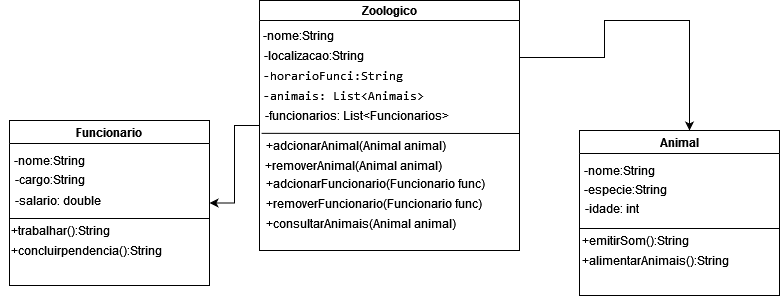

The diagram above was exported from draw.io. Its source (the exported page's mxGraphModel, read from the mxfile embedded in the PNG):
<mxGraphModel dx="880" dy="462" grid="1" gridSize="10" guides="1" tooltips="1" connect="1" arrows="1" fold="1" page="1" pageScale="1" pageWidth="827" pageHeight="1169" math="0" shadow="0">
  <root>
    <mxCell id="0" />
    <mxCell id="1" parent="0" />
    <mxCell id="KJswB4Pnl_kzC5q9WsHX-29" style="edgeStyle=orthogonalEdgeStyle;rounded=0;orthogonalLoop=1;jettySize=auto;html=1;exitX=1;exitY=0.25;exitDx=0;exitDy=0;entryX=0.55;entryY=0;entryDx=0;entryDy=0;entryPerimeter=0;" parent="1" source="KJswB4Pnl_kzC5q9WsHX-2" target="KJswB4Pnl_kzC5q9WsHX-13" edge="1">
      <mxGeometry relative="1" as="geometry">
        <mxPoint x="720" y="250" as="targetPoint" />
        <Array as="points">
          <mxPoint x="635" y="267" />
          <mxPoint x="635" y="230" />
          <mxPoint x="720" y="230" />
        </Array>
      </mxGeometry>
    </mxCell>
    <mxCell id="KJswB4Pnl_kzC5q9WsHX-30" style="edgeStyle=orthogonalEdgeStyle;rounded=0;orthogonalLoop=1;jettySize=auto;html=1;entryX=1;entryY=0.5;entryDx=0;entryDy=0;" parent="1" source="KJswB4Pnl_kzC5q9WsHX-2" target="KJswB4Pnl_kzC5q9WsHX-20" edge="1">
      <mxGeometry relative="1" as="geometry" />
    </mxCell>
    <mxCell id="KJswB4Pnl_kzC5q9WsHX-2" value="Zoologico" style="swimlane;whiteSpace=wrap;html=1;startSize=20;" parent="1" vertex="1">
      <mxGeometry x="290" y="210" width="260" height="250" as="geometry" />
    </mxCell>
    <mxCell id="KJswB4Pnl_kzC5q9WsHX-3" value="-nome:String" style="text;html=1;align=center;verticalAlign=middle;resizable=0;points=[];autosize=1;strokeColor=none;fillColor=none;" parent="KJswB4Pnl_kzC5q9WsHX-2" vertex="1">
      <mxGeometry x="-6" y="20" width="90" height="30" as="geometry" />
    </mxCell>
    <mxCell id="KJswB4Pnl_kzC5q9WsHX-4" value="-localizacao:String" style="text;html=1;align=center;verticalAlign=middle;resizable=0;points=[];autosize=1;strokeColor=none;fillColor=none;" parent="KJswB4Pnl_kzC5q9WsHX-2" vertex="1">
      <mxGeometry x="-6" y="40" width="120" height="30" as="geometry" />
    </mxCell>
    <mxCell id="KJswB4Pnl_kzC5q9WsHX-5" value="&lt;pre&gt;-&lt;code class=&quot;!whitespace-pre hljs language-java&quot;&gt;horarioFunci:String&lt;/code&gt;&lt;/pre&gt;" style="text;html=1;align=center;verticalAlign=middle;resizable=0;points=[];autosize=1;strokeColor=none;fillColor=none;" parent="KJswB4Pnl_kzC5q9WsHX-2" vertex="1">
      <mxGeometry x="-7" y="50" width="160" height="50" as="geometry" />
    </mxCell>
    <mxCell id="KJswB4Pnl_kzC5q9WsHX-6" value="&lt;pre&gt;-&lt;code class=&quot;!whitespace-pre hljs language-java&quot;&gt;animais: List&amp;lt;Animais&amp;gt; &lt;/code&gt;&lt;/pre&gt;" style="text;html=1;align=center;verticalAlign=middle;resizable=0;points=[];autosize=1;strokeColor=none;fillColor=none;" parent="KJswB4Pnl_kzC5q9WsHX-2" vertex="1">
      <mxGeometry x="-8" y="70" width="190" height="50" as="geometry" />
    </mxCell>
    <mxCell id="KJswB4Pnl_kzC5q9WsHX-7" value="-funcionarios: List&amp;lt;Funcionarios&amp;gt;" style="text;html=1;align=center;verticalAlign=middle;resizable=0;points=[];autosize=1;strokeColor=none;fillColor=none;" parent="KJswB4Pnl_kzC5q9WsHX-2" vertex="1">
      <mxGeometry x="-8" y="100" width="210" height="30" as="geometry" />
    </mxCell>
    <mxCell id="KJswB4Pnl_kzC5q9WsHX-9" value="+adcionarAnimal(Animal animal)" style="text;html=1;align=center;verticalAlign=middle;resizable=0;points=[];autosize=1;strokeColor=none;fillColor=none;" parent="KJswB4Pnl_kzC5q9WsHX-2" vertex="1">
      <mxGeometry x="-4" y="130" width="200" height="30" as="geometry" />
    </mxCell>
    <mxCell id="KJswB4Pnl_kzC5q9WsHX-10" value="+removerAnimal(Animal animal)" style="text;html=1;align=center;verticalAlign=middle;resizable=0;points=[];autosize=1;strokeColor=none;fillColor=none;" parent="KJswB4Pnl_kzC5q9WsHX-2" vertex="1">
      <mxGeometry x="-6" y="150" width="200" height="30" as="geometry" />
    </mxCell>
    <mxCell id="KJswB4Pnl_kzC5q9WsHX-11" value="+adcionarFuncionario(Funcionario func)" style="text;whiteSpace=wrap;html=1;" parent="KJswB4Pnl_kzC5q9WsHX-2" vertex="1">
      <mxGeometry x="4.5" y="170" width="225" height="30" as="geometry" />
    </mxCell>
    <mxCell id="KJswB4Pnl_kzC5q9WsHX-12" value="+removerFuncionario(Funcionario func)" style="text;whiteSpace=wrap;html=1;" parent="KJswB4Pnl_kzC5q9WsHX-2" vertex="1">
      <mxGeometry x="4.5" y="190" width="250" height="50" as="geometry" />
    </mxCell>
    <mxCell id="tYLudsx7IJsIy8Ve64U9-1" value="+consultarAnimais(Animal animal)" style="text;whiteSpace=wrap;html=1;" vertex="1" parent="KJswB4Pnl_kzC5q9WsHX-2">
      <mxGeometry x="5" y="210" width="250" height="40" as="geometry" />
    </mxCell>
    <mxCell id="KJswB4Pnl_kzC5q9WsHX-8" value="" style="endArrow=none;html=1;rounded=0;exitX=0.048;exitY=1.095;exitDx=0;exitDy=0;exitPerimeter=0;" parent="1" source="KJswB4Pnl_kzC5q9WsHX-7" edge="1">
      <mxGeometry width="50" height="50" relative="1" as="geometry">
        <mxPoint x="280" y="350" as="sourcePoint" />
        <mxPoint x="550" y="343" as="targetPoint" />
        <Array as="points" />
      </mxGeometry>
    </mxCell>
    <mxCell id="KJswB4Pnl_kzC5q9WsHX-13" value="Animal" style="swimlane;whiteSpace=wrap;html=1;" parent="1" vertex="1">
      <mxGeometry x="610" y="340" width="200" height="165" as="geometry" />
    </mxCell>
    <mxCell id="KJswB4Pnl_kzC5q9WsHX-14" value="&lt;div&gt;-nome:String&lt;/div&gt;" style="text;html=1;align=center;verticalAlign=middle;resizable=0;points=[];autosize=1;strokeColor=none;fillColor=none;" parent="KJswB4Pnl_kzC5q9WsHX-13" vertex="1">
      <mxGeometry x="-5" y="25" width="90" height="30" as="geometry" />
    </mxCell>
    <mxCell id="KJswB4Pnl_kzC5q9WsHX-16" value="-idade: int" style="text;html=1;align=center;verticalAlign=middle;resizable=0;points=[];autosize=1;strokeColor=none;fillColor=none;" parent="KJswB4Pnl_kzC5q9WsHX-13" vertex="1">
      <mxGeometry x="-8" y="63" width="80" height="30" as="geometry" />
    </mxCell>
    <mxCell id="KJswB4Pnl_kzC5q9WsHX-15" value="&lt;div&gt;&lt;br&gt;&lt;/div&gt;&lt;div&gt;-especie:String&lt;/div&gt;" style="text;html=1;align=center;verticalAlign=middle;resizable=0;points=[];autosize=1;strokeColor=none;fillColor=none;" parent="KJswB4Pnl_kzC5q9WsHX-13" vertex="1">
      <mxGeometry x="-9" y="32" width="110" height="40" as="geometry" />
    </mxCell>
    <mxCell id="KJswB4Pnl_kzC5q9WsHX-17" value="" style="endArrow=none;html=1;rounded=0;" parent="KJswB4Pnl_kzC5q9WsHX-13" edge="1">
      <mxGeometry width="50" height="50" relative="1" as="geometry">
        <mxPoint y="98" as="sourcePoint" />
        <mxPoint x="200" y="98" as="targetPoint" />
        <Array as="points">
          <mxPoint x="100" y="98" />
        </Array>
      </mxGeometry>
    </mxCell>
    <mxCell id="KJswB4Pnl_kzC5q9WsHX-18" value="+emitirSom():String" style="text;html=1;align=center;verticalAlign=middle;resizable=0;points=[];autosize=1;strokeColor=none;fillColor=none;" parent="KJswB4Pnl_kzC5q9WsHX-13" vertex="1">
      <mxGeometry x="-9" y="95" width="130" height="30" as="geometry" />
    </mxCell>
    <mxCell id="KJswB4Pnl_kzC5q9WsHX-19" value="+alimentarAnimais():String" style="text;html=1;align=center;verticalAlign=middle;resizable=0;points=[];autosize=1;strokeColor=none;fillColor=none;" parent="KJswB4Pnl_kzC5q9WsHX-13" vertex="1">
      <mxGeometry x="-9" y="115" width="170" height="30" as="geometry" />
    </mxCell>
    <mxCell id="KJswB4Pnl_kzC5q9WsHX-20" value="Funcionario" style="swimlane;whiteSpace=wrap;html=1;" parent="1" vertex="1">
      <mxGeometry x="40" y="330" width="200" height="165" as="geometry" />
    </mxCell>
    <mxCell id="KJswB4Pnl_kzC5q9WsHX-21" value="&lt;div&gt;-nome:String&lt;/div&gt;" style="text;html=1;align=center;verticalAlign=middle;resizable=0;points=[];autosize=1;strokeColor=none;fillColor=none;" parent="KJswB4Pnl_kzC5q9WsHX-20" vertex="1">
      <mxGeometry x="-5" y="25" width="90" height="30" as="geometry" />
    </mxCell>
    <mxCell id="KJswB4Pnl_kzC5q9WsHX-22" value="-salario: double" style="text;html=1;align=center;verticalAlign=middle;resizable=0;points=[];autosize=1;strokeColor=none;fillColor=none;" parent="KJswB4Pnl_kzC5q9WsHX-20" vertex="1">
      <mxGeometry x="-7" y="65" width="110" height="30" as="geometry" />
    </mxCell>
    <mxCell id="KJswB4Pnl_kzC5q9WsHX-23" value="&lt;div&gt;&lt;br&gt;&lt;/div&gt;&lt;div&gt;-cargo:String&lt;/div&gt;" style="text;html=1;align=center;verticalAlign=middle;resizable=0;points=[];autosize=1;strokeColor=none;fillColor=none;" parent="KJswB4Pnl_kzC5q9WsHX-20" vertex="1">
      <mxGeometry x="-5" y="32" width="90" height="40" as="geometry" />
    </mxCell>
    <mxCell id="KJswB4Pnl_kzC5q9WsHX-24" value="" style="endArrow=none;html=1;rounded=0;" parent="KJswB4Pnl_kzC5q9WsHX-20" edge="1">
      <mxGeometry width="50" height="50" relative="1" as="geometry">
        <mxPoint y="98" as="sourcePoint" />
        <mxPoint x="200" y="98" as="targetPoint" />
        <Array as="points">
          <mxPoint x="100" y="98" />
        </Array>
      </mxGeometry>
    </mxCell>
    <mxCell id="KJswB4Pnl_kzC5q9WsHX-25" value="+trabalhar():String" style="text;html=1;align=center;verticalAlign=middle;resizable=0;points=[];autosize=1;strokeColor=none;fillColor=none;" parent="KJswB4Pnl_kzC5q9WsHX-20" vertex="1">
      <mxGeometry x="-9" y="95" width="120" height="30" as="geometry" />
    </mxCell>
    <mxCell id="KJswB4Pnl_kzC5q9WsHX-26" value="+concluirpendencia():String" style="text;html=1;align=center;verticalAlign=middle;resizable=0;points=[];autosize=1;strokeColor=none;fillColor=none;" parent="KJswB4Pnl_kzC5q9WsHX-20" vertex="1">
      <mxGeometry x="-8" y="115" width="170" height="30" as="geometry" />
    </mxCell>
  </root>
</mxGraphModel>